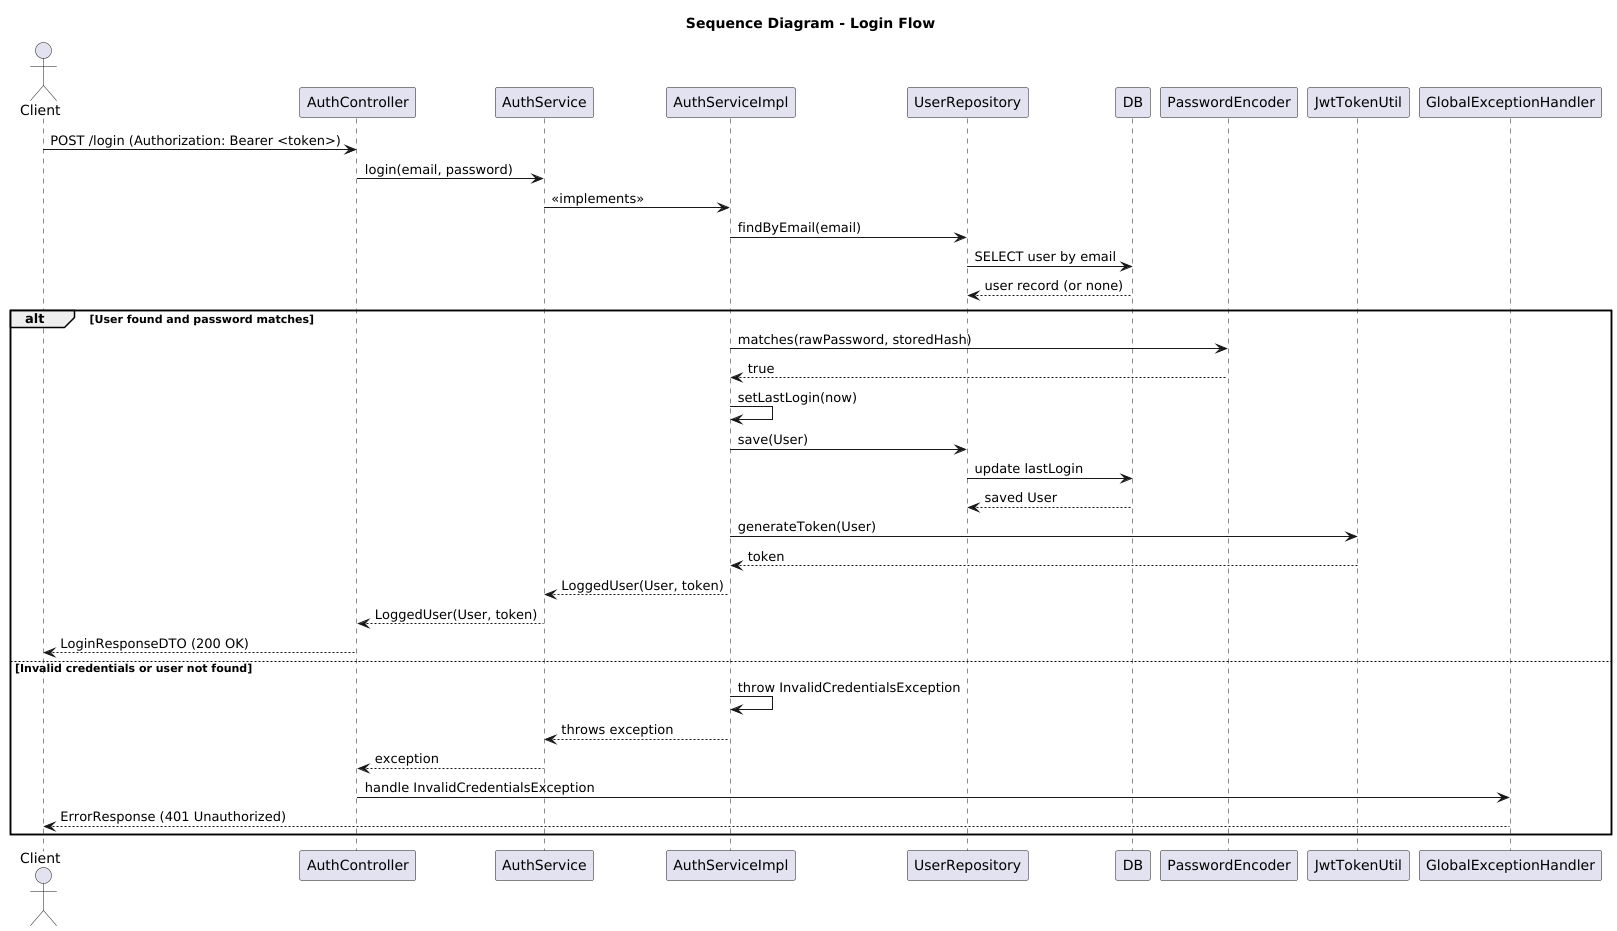

The diagram above was rendered by PlantUML. Its source (embedded in the PNG):
@startuml SequenceDiagramLogin
title Sequence Diagram - Login Flow

actor Client
Client -> AuthController: POST /login (Authorization: Bearer <token>)
AuthController -> AuthService: login(email, password)
AuthService -> AuthServiceImpl: «implements»

AuthServiceImpl -> UserRepository: findByEmail(email)
UserRepository -> DB: SELECT user by email
DB --> UserRepository: user record (or none)

alt User found and password matches
    AuthServiceImpl -> PasswordEncoder: matches(rawPassword, storedHash)
    PasswordEncoder --> AuthServiceImpl: true
    AuthServiceImpl -> AuthServiceImpl: setLastLogin(now)
    AuthServiceImpl -> UserRepository: save(User)
    UserRepository -> DB: update lastLogin
    DB --> UserRepository: saved User
    AuthServiceImpl -> JwtTokenUtil: generateToken(User)
    JwtTokenUtil --> AuthServiceImpl: token
    AuthServiceImpl --> AuthService: LoggedUser(User, token)
    AuthService --> AuthController: LoggedUser(User, token)
    AuthController --> Client: LoginResponseDTO (200 OK)
else Invalid credentials or user not found
    AuthServiceImpl -> AuthServiceImpl: throw InvalidCredentialsException
    AuthServiceImpl --> AuthService: throws exception
    AuthService --> AuthController: exception
    AuthController -> GlobalExceptionHandler: handle InvalidCredentialsException
    GlobalExceptionHandler --> Client: ErrorResponse (401 Unauthorized)
end

@enduml